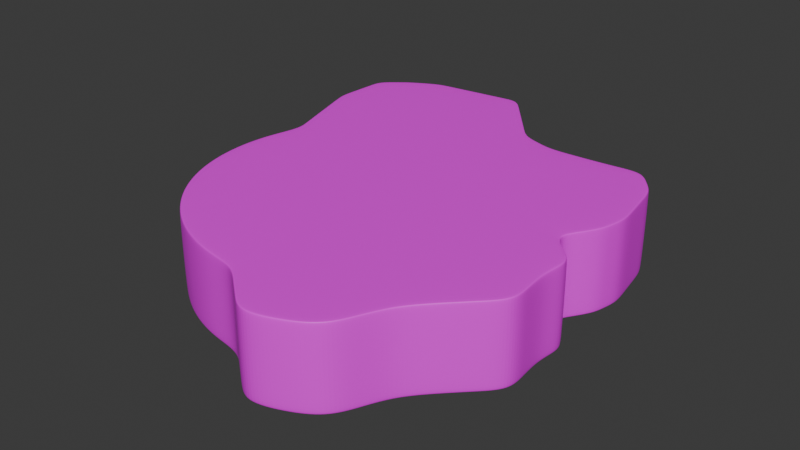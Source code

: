 # Source: terrain5.blend  (saved by Blender 4.2.66; exported with 4.5.12 LTS)
import bpy
from mathutils import Matrix  # noqa: F401  (used for matrix-valued properties, if any)

bpy.ops.wm.read_factory_settings(use_empty=True)
scene = bpy.context.scene
scene.name = 'Scene'

# ---- collections
col_collection = bpy.data.collections.new('Collection'); scene.collection.children.link(col_collection)

# ---- images (referenced by path relative to the original .blend; pixels are not part of the script)
import os
ASSET_DIR = os.environ.get("B2B_ASSET_DIR", "")  # directory of the original .blend (textures are referenced by path, not embedded)
HERE = os.path.dirname(os.path.abspath(__file__))  # packed textures are extracted next to this script under _unpacked/

def load_image(name, relpath, width, height, colorspace="sRGB"):
    """Load a texture the original file referenced (path relative to the .blend, or extracted next to this script)."""
    p = next((c for c in (os.path.join(HERE, relpath), os.path.join(ASSET_DIR, relpath)) if relpath and os.path.exists(c)), "")
    if p:
        img = bpy.data.images.load(p, check_existing=True)
        img.name = name
    else:  # same state as the original file: an image datablock whose file is absent (Cycles renders it pink)
        img = bpy.data.images.new(name, width, height)
        img.source = "FILE"
        img.filepath = "//" + (relpath or name)
    img.colorspace_settings.name = colorspace
    return img
img_untitled = load_image('Untitled', 'texture.png', 1024, 1024, 'sRGB')

# ---- materials (node trees are filled in below, after node groups)
mat_material_001 = bpy.data.materials.new('Material.001')

# ---- material node trees
mat_material_001.use_nodes = True; mat_material_001.node_tree.nodes.clear()
_N = mat_material_001.node_tree.nodes; _L = mat_material_001.node_tree.links
n0 = _N.new('ShaderNodeBsdfPrincipled'); n0.name = 'Principled BSDF'; n0.location = (10, 300)
n1 = _N.new('ShaderNodeOutputMaterial'); n1.name = 'Material Output'; n1.location = (300, 300)
n2 = _N.new('ShaderNodeTexImage'); n2.name = 'Image Texture'; n2.location = (-280, 280)
n2.image = img_untitled
_L.new(n0.outputs[0], n1.inputs[0])
_L.new(n2.outputs[0], n0.inputs[0])
n1.is_active_output = True

# ---- world
world_world = bpy.data.worlds.new('World'); scene.world = world_world
world_world.use_nodes = True; world_world.node_tree.nodes.clear()
_N = world_world.node_tree.nodes; _L = world_world.node_tree.links
n0 = _N.new('ShaderNodeOutputWorld'); n0.name = 'World Output'; n0.location = (300, 300)
n1 = _N.new('ShaderNodeBackground'); n1.name = 'Background'; n1.location = (10, 300)
n1.inputs[0].default_value = (0.05088, 0.05088, 0.05088, 1.0)
_L.new(n1.outputs[0], n0.inputs[0])
n0.is_active_output = True
world_world.color = (0.05088, 0.05088, 0.05088)
world_world.sun_shadow_jitter_overblur = 0.0

# ---- meshes
me_cylinder = bpy.data.meshes.new('Cylinder')
me_cylinder.from_pydata([(1.768, 11.7, 2.551), (1.764, 11.9, 2.369), (1.766, 11.84, 2.498), (3.904, 11.01, 2.551), (3.94, 11.19, 2.369), (3.929, 11.14, 2.498), (6.99, 11.15, 2.551), (7.03, 11.33, 2.369), (7.024, 11.28, 2.498), (9.758, 11.43, 2.551), (9.859, 11.58, 2.369), (9.83, 11.54, 2.498), (11.2, 9.639, 2.551), (11.33, 9.748, 2.369), (11.29, 9.72, 2.498), (11.86, 5.793, 2.551), (12.0, 5.891, 2.369), (11.96, 5.863, 2.498), (11.47, 4.111, 2.551), (11.63, 4.161, 2.369), (11.59, 4.144, 2.498), (10.1, 2.009, 2.551), (10.28, 2.044, 2.369), (10.22, 2.034, 2.498), (11.96, 0.2964, 2.551), (12.14, 0.2964, 2.369), (12.09, 0.2964, 2.498), (11.71, -1.722, 2.551), (11.94, -1.748, 2.369), (11.87, -1.74, 2.498), (12.05, -4.369, 2.551), (12.2, -4.426, 2.369), (12.16, -4.409, 2.498), (9.707, -6.675, 2.551), (9.86, -6.778, 2.369), (9.815, -6.748, 2.498), (8.329, -8.154, 2.551), (8.458, -8.283, 2.369), (8.42, -8.245, 2.498), (6.887, -11.38, 2.551), (6.988, -11.53, 2.369), (6.959, -11.49, 2.498), (5.107, -12.33, 2.551), (5.177, -12.5, 2.369), (5.156, -12.45, 2.498), (3.176, -12.92, 2.551), (3.211, -13.1, 2.369), (3.201, -13.04, 2.498), (0.0, -10.3, 2.551), (0.0, -10.48, 2.369), (0.0, -10.42, 2.498), (-2.009, -10.1, 2.551), (-2.044, -10.28, 2.369), (-2.034, -10.22, 2.498), (-3.94, -9.512, 2.551), (-4.01, -9.68, 2.369), (-3.989, -9.631, 2.498), (-5.72, -8.56, 2.551), (-5.821, -8.712, 2.369), (-5.791, -8.668, 2.498), (-7.28, -7.28, 2.551), (-7.409, -7.409, 2.369), (-7.371, -7.371, 2.498), (-8.56, -5.72, 2.551), (-8.712, -5.821, 2.369), (-8.668, -5.791, 2.498), (-9.512, -3.94, 2.551), (-9.68, -4.01, 2.369), (-9.631, -3.989, 2.498), (-10.1, -2.009, 2.551), (-10.28, -2.044, 2.369), (-10.22, -2.034, 2.498), (-10.3, 0.0, 2.551), (-10.48, 0.0, 2.369), (-10.42, 0.0, 2.498), (-10.1, 2.009, 2.551), (-10.28, 2.044, 2.369), (-10.22, 2.034, 2.498), (-9.512, 3.94, 2.551), (-9.68, 4.01, 2.369), (-9.631, 3.989, 2.498), (-11.33, 9.798, 2.551), (-11.48, 9.892, 2.369), (-11.44, 9.882, 2.498), (-11.14, 13.31, 2.551), (-11.27, 13.44, 2.369), (-11.23, 13.4, 2.498), (-9.576, 14.59, 2.551), (-9.677, 14.75, 2.369), (-9.648, 14.7, 2.498), (-7.796, 15.55, 2.551), (-7.866, 15.71, 2.369), (-7.845, 15.66, 2.498), (-1.963, 16.29, 2.551), (-2.005, 16.44, 2.369), (-1.99, 16.39, 2.498), (1.77, 11.63, -2.551), (1.763, 11.91, -2.308), (1.766, 11.82, -2.48), (3.94, 11.19, -2.308), (3.892, 10.95, -2.551), (3.926, 11.12, -2.48), (7.028, 11.33, -2.308), (6.977, 11.09, -2.551), (7.021, 11.26, -2.48), (9.859, 11.58, -2.308), (9.724, 11.38, -2.551), (9.82, 11.52, -2.48), (11.33, 9.747, -2.308), (11.16, 9.602, -2.551), (11.28, 9.71, -2.48), (12.0, 5.891, -2.308), (11.81, 5.76, -2.551), (11.95, 5.854, -2.48), (11.65, 4.156, -2.308), (11.44, 4.085, -2.551), (11.6, 4.13, -2.48), (10.28, 2.044, -2.308), (10.04, 1.996, -2.551), (10.21, 2.03, -2.48), (12.14, 0.2964, -2.308), (11.9, 0.2964, -2.551), (12.07, 0.2964, -2.48), (11.94, -1.748, -2.308), (11.73, -1.825, -2.551), (11.84, -1.739, -2.48), (12.2, -4.426, -2.308), (11.99, -4.349, -2.551), (12.14, -4.403, -2.48), (9.86, -6.778, -2.308), (9.654, -6.64, -2.551), (9.8, -6.738, -2.48), (8.458, -8.283, -2.308), (8.285, -8.11, -2.551), (8.407, -8.232, -2.48), (6.988, -11.53, -2.308), (6.853, -11.33, -2.551), (6.949, -11.47, -2.48), (5.177, -12.5, -2.308), (5.083, -12.27, -2.551), (5.15, -12.43, -2.48), (3.211, -13.1, -2.308), (3.164, -12.86, -2.551), (3.197, -13.03, -2.48), (0.0, -10.48, -2.308), (1.863e-09, -10.23, -2.551), (4.657e-10, -10.41, -2.48), (-2.044, -10.28, -2.308), (-1.996, -10.04, -2.551), (-2.03, -10.21, -2.48), (-4.01, -9.68, -2.308), (-3.916, -9.455, -2.551), (-3.982, -9.614, -2.48), (-5.821, -8.712, -2.308), (-5.685, -8.509, -2.551), (-5.781, -8.653, -2.48), (-7.409, -7.409, -2.308), (-7.236, -7.236, -2.551), (-7.358, -7.358, -2.48), (-8.712, -5.821, -2.308), (-8.509, -5.685, -2.551), (-8.653, -5.781, -2.48), (-9.68, -4.01, -2.308), (-9.455, -3.916, -2.551), (-9.614, -3.982, -2.48), (-10.28, -2.044, -2.308), (-10.04, -1.996, -2.551), (-10.21, -2.03, -2.48), (-10.48, 0.0, -2.308), (-10.23, -1.863e-09, -2.551), (-10.41, -4.657e-10, -2.48), (-10.28, 2.044, -2.308), (-10.04, 1.996, -2.551), (-10.21, 2.03, -2.48), (-9.68, 4.01, -2.308), (-9.455, 3.916, -2.551), (-9.614, 3.982, -2.48), (-11.48, 9.909, -2.308), (-11.3, 9.798, -2.551), (-11.45, 9.905, -2.48), (-11.27, 13.44, -2.308), (-11.09, 13.27, -2.551), (-11.21, 13.39, -2.48), (-9.677, 14.75, -2.308), (-9.542, 14.54, -2.551), (-9.638, 14.69, -2.48), (-7.866, 15.71, -2.308), (-7.772, 15.49, -2.551), (-7.839, 15.65, -2.48), (-2.0, 16.44, -2.308), (-1.941, 16.23, -2.551), (-1.977, 16.38, -2.48), (11.03, -5.602, 2.369), (10.99, -5.579, 2.498), (10.88, -5.522, 2.551), (11.03, -5.602, -2.308), (10.97, -5.57, -2.48), (10.82, -5.495, -2.551), (7.723, -9.907, 2.369), (7.689, -9.866, 2.498), (7.608, -9.767, 2.551), (7.723, -9.907, -2.308), (7.678, -9.852, -2.48), (7.569, -9.719, -2.551), (1.07, -11.35, 2.369), (2.141, -12.22, 2.369), (2.134, -12.17, 2.498), (1.067, -11.3, 2.498), (2.117, -12.04, 2.551), (1.059, -11.17, 2.551), (2.141, -12.22, -2.308), (1.07, -11.35, -2.308), (1.066, -11.28, -2.48), (2.132, -12.15, -2.48), (1.055, -11.11, -2.551), (2.109, -11.98, -2.551), (11.78, 7.177, 2.369), (11.55, 8.463, 2.369), (11.52, 8.434, 2.498), (11.74, 7.149, 2.498), (11.42, 8.357, 2.551), (11.64, 7.075, 2.551), (11.55, 8.462, -2.308), (11.78, 7.177, -2.308), (11.72, 7.139, -2.48), (11.5, 8.424, -2.48), (11.59, 7.041, -2.551), (11.38, 8.321, -2.551), (12.07, -3.087, 2.369), (12.01, -3.075, 2.498), (11.88, -3.046, 2.551), (12.07, -3.087, -2.308), (11.99, -3.071, -2.48), (11.86, -3.087, -2.551), (1.01, 12.81, 2.369), (0.2562, 13.72, 2.369), (-0.4976, 14.63, 2.369), (-1.251, 15.53, 2.369), (-1.238, 15.48, 2.498), (-0.4874, 14.57, 2.498), (0.2637, 13.66, 2.498), (1.015, 12.75, 2.498), (-1.217, 15.37, 2.551), (-0.4704, 14.45, 2.551), (0.2758, 13.54, 2.551), (1.022, 12.62, 2.551), (-1.247, 15.53, -2.308), (-0.4946, 14.63, -2.308), (0.2581, 13.72, -2.308), (1.011, 12.81, -2.308), (1.018, 12.73, -2.48), (0.269, 13.64, -2.48), (-0.4797, 14.55, -2.48), (-1.228, 15.46, -2.48), (1.028, 12.55, -2.551), (0.2856, 13.47, -2.551), (-0.4565, 14.39, -2.551), (-1.199, 15.31, -2.551), (-2.982, 16.32, 2.369), (-3.959, 16.2, 2.369), (-4.935, 16.08, 2.369), (-5.912, 15.96, 2.369), (-6.889, 15.83, 2.369), (-6.869, 15.79, 2.498), (-5.894, 15.91, 2.498), (-4.918, 16.03, 2.498), (-3.942, 16.15, 2.498), (-2.966, 16.27, 2.498), (-6.824, 15.67, 2.551), (-5.852, 15.79, 2.551), (-4.879, 15.92, 2.551), (-3.907, 16.04, 2.551), (-2.935, 16.16, 2.551), (-6.888, 15.83, -2.308), (-5.911, 15.96, -2.308), (-4.933, 16.08, -2.308), (-3.955, 16.2, -2.308), (-2.978, 16.32, -2.308), (-2.954, 16.26, -2.48), (-3.931, 16.13, -2.48), (-4.908, 16.01, -2.48), (-5.885, 15.89, -2.48), (-6.862, 15.77, -2.48), (-2.913, 16.11, -2.551), (-3.885, 15.99, -2.551), (-4.857, 15.86, -2.551), (-5.829, 15.74, -2.551), (-6.8, 15.61, -2.551), (8.445, 11.46, 2.369), (8.427, 11.41, 2.498), (8.374, 11.29, 2.551), (8.444, 11.46, -2.308), (8.42, 11.39, -2.48), (8.35, 11.23, -2.551), (5.485, 11.26, 2.369), (5.477, 11.21, 2.498), (5.447, 11.08, 2.551), (5.484, 11.26, -2.308), (5.473, 11.19, -2.48), (5.434, 11.02, -2.551), (2.852, 11.55, 2.369), (2.848, 11.49, 2.498), (2.836, 11.36, 2.551), (2.852, 11.55, -2.308), (2.846, 11.47, -2.48), (2.831, 11.29, -2.551), (10.59, 10.66, 2.369), (10.56, 10.63, 2.498), (10.48, 10.53, 2.551), (10.59, 10.66, -2.308), (10.55, 10.61, -2.48), (10.44, 10.49, -2.551), (11.21, 1.17, 2.369), (11.16, 1.165, 2.498), (11.03, 1.152, 2.551), (11.21, 1.17, -2.308), (11.14, 1.163, -2.48), (10.97, 1.146, -2.551), (10.95, 3.103, 2.369), (10.91, 3.089, 2.498), (10.78, 3.06, 2.551), (10.96, 3.1, -2.308), (10.9, 3.08, -2.48), (10.74, 3.041, -2.551), (11.82, 5.026, 2.369), (11.78, 5.004, 2.498), (11.66, 4.952, 2.551), (11.83, 5.024, -2.308), (11.77, 4.992, -2.48), (11.62, 4.923, -2.551), (12.04, -0.7256, 2.369), (11.98, -0.7219, 2.498), (11.83, -0.7128, 2.551), (12.04, -0.7256, -2.308), (11.96, -0.7212, -2.48), (11.81, -0.7642, -2.551), (-11.18, 8.912, 2.369), (-10.88, 7.931, 2.369), (-10.58, 6.951, 2.369), (-10.28, 5.971, 2.369), (-9.98, 4.99, 2.369), (-9.933, 4.971, 2.498), (-10.24, 5.954, 2.498), (-10.54, 6.936, 2.498), (-10.84, 7.918, 2.498), (-11.14, 8.9, 2.498), (-9.815, 4.916, 2.551), (-10.12, 5.892, 2.551), (-10.42, 6.869, 2.551), (-10.73, 7.845, 2.551), (-11.03, 8.821, 2.551), (-9.981, 4.993, -2.308), (-10.28, 5.976, -2.308), (-10.58, 6.959, -2.308), (-10.88, 7.943, -2.308), (-11.18, 8.926, -2.308), (-11.14, 8.918, -2.48), (-10.84, 7.931, -2.48), (-10.53, 6.944, -2.48), (-10.22, 5.956, -2.48), (-9.919, 4.969, -2.48), (-10.99, 8.817, -2.551), (-10.69, 7.837, -2.551), (-10.38, 6.857, -2.551), (-10.07, 5.877, -2.551), (-9.762, 4.896, -2.551), (-11.32, 12.56, 2.369), (-11.37, 11.67, 2.369), (-11.42, 10.78, 2.369), (-11.39, 10.76, 2.498), (-11.34, 11.64, 2.498), (-11.28, 12.52, 2.498), (-11.28, 10.68, 2.551), (-11.24, 11.56, 2.551), (-11.19, 12.43, 2.551), (-11.43, 10.79, -2.308), (-11.38, 11.68, -2.308), (-11.32, 12.56, -2.308), (-11.27, 12.52, -2.48), (-11.33, 11.65, -2.48), (-11.39, 10.78, -2.48), (-11.14, 12.4, -2.551), (-11.2, 11.53, -2.551), (-11.25, 10.67, -2.551), (-8.772, 15.23, 2.369), (-8.747, 15.18, 2.498), (-8.686, 15.07, 2.551), (-8.772, 15.23, -2.308), (-8.738, 15.17, -2.48), (-8.657, 15.02, -2.551), (-10.47, 14.09, 2.369), (-10.44, 14.05, 2.498), (-10.36, 13.95, 2.551), (-10.47, 14.09, -2.308), (-10.43, 14.04, -2.48), (-10.32, 13.91, -2.551)], [], [(303, 300, 4, 99), (309, 306, 13, 108), (223, 216, 16, 111), (327, 324, 19, 114), (321, 318, 22, 117), (315, 312, 25, 120), (333, 330, 28, 123), (231, 228, 31, 126), (195, 192, 34, 129), (129, 34, 37, 132), (201, 198, 40, 135), (135, 40, 43, 138), (138, 43, 46, 141), (211, 204, 49, 144), (144, 49, 52, 147), (147, 52, 55, 150), (150, 55, 58, 153), (153, 58, 61, 156), (156, 61, 64, 159), (159, 64, 67, 162), (162, 67, 70, 165), (165, 70, 73, 168), (168, 73, 76, 171), (171, 76, 79, 174), (355, 336, 82, 177), (377, 366, 85, 180), (393, 390, 88, 183), (387, 384, 91, 186), (277, 258, 94, 189), (297, 294, 7, 102), (291, 288, 10, 105), (249, 234, 1, 97), (300, 1, 2, 301), (301, 2, 0, 302), (294, 4, 5, 295), (295, 5, 3, 296), (288, 7, 8, 289), (289, 8, 6, 290), (306, 10, 11, 307), (307, 11, 9, 308), (217, 13, 14, 218), (218, 14, 12, 220), (324, 16, 17, 325), (325, 17, 15, 326), (318, 19, 20, 319), (319, 20, 18, 320), (312, 22, 23, 313), (313, 23, 21, 314), (330, 25, 26, 331), (331, 26, 24, 332), (228, 28, 29, 229), (229, 29, 27, 230), (192, 31, 32, 193), (193, 32, 30, 194), (37, 34, 35, 38), (38, 35, 33, 36), (198, 37, 38, 199), (199, 38, 36, 200), (43, 40, 41, 44), (44, 41, 39, 42), (46, 43, 44, 47), (47, 44, 42, 45), (205, 46, 47, 206), (206, 47, 45, 208), (52, 49, 50, 53), (53, 50, 48, 51), (55, 52, 53, 56), (56, 53, 51, 54), (58, 55, 56, 59), (59, 56, 54, 57), (61, 58, 59, 62), (62, 59, 57, 60), (64, 61, 62, 65), (65, 62, 60, 63), (67, 64, 65, 68), (68, 65, 63, 66), (70, 67, 68, 71), (71, 68, 66, 69), (73, 70, 71, 74), (74, 71, 69, 72), (76, 73, 74, 77), (77, 74, 72, 75), (79, 76, 77, 80), (80, 77, 75, 78), (340, 79, 80, 341), (341, 80, 78, 346), (368, 82, 83, 369), (369, 83, 81, 372), (390, 85, 86, 391), (391, 86, 84, 392), (384, 88, 89, 385), (385, 89, 87, 386), (262, 91, 92, 263), (263, 92, 90, 268), (237, 94, 95, 238), (238, 95, 93, 242), (3, 302, 0, 245, 244, 243, 242, 93, 272, 271, 270, 269, 268, 90, 386, 87, 392, 84, 374, 373, 372, 81, 350, 349, 348, 347, 346, 78, 75, 72, 69, 66, 63, 60, 57, 54, 51, 48, 209, 208, 45, 42, 39, 200, 36, 33, 194, 30, 230, 27, 332, 24, 314, 21, 320, 18, 326, 15, 221, 220, 12, 308, 9, 290, 6, 296), (303, 99, 101, 304), (304, 101, 100, 305), (297, 102, 104, 298), (298, 104, 103, 299), (291, 105, 107, 292), (292, 107, 106, 293), (309, 108, 110, 310), (310, 110, 109, 311), (223, 111, 113, 224), (224, 113, 112, 226), (327, 114, 116, 328), (328, 116, 115, 329), (321, 117, 119, 322), (322, 119, 118, 323), (315, 120, 122, 316), (316, 122, 121, 317), (333, 123, 125, 334), (334, 125, 124, 335), (231, 126, 128, 232), (232, 128, 127, 233), (195, 129, 131, 196), (196, 131, 130, 197), (129, 132, 134, 131), (131, 134, 133, 130), (201, 135, 137, 202), (202, 137, 136, 203), (135, 138, 140, 137), (137, 140, 139, 136), (138, 141, 143, 140), (140, 143, 142, 139), (211, 144, 146, 212), (212, 146, 145, 214), (144, 147, 149, 146), (146, 149, 148, 145), (147, 150, 152, 149), (149, 152, 151, 148), (150, 153, 155, 152), (152, 155, 154, 151), (153, 156, 158, 155), (155, 158, 157, 154), (156, 159, 161, 158), (158, 161, 160, 157), (159, 162, 164, 161), (161, 164, 163, 160), (162, 165, 167, 164), (164, 167, 166, 163), (165, 168, 170, 167), (167, 170, 169, 166), (168, 171, 173, 170), (170, 173, 172, 169), (171, 174, 176, 173), (173, 176, 175, 172), (355, 177, 179, 356), (356, 179, 178, 361), (377, 180, 182, 378), (378, 182, 181, 381), (393, 183, 185, 394), (394, 185, 184, 395), (387, 186, 188, 388), (388, 188, 187, 389), (277, 189, 191, 278), (278, 191, 190, 283), (249, 97, 98, 250), (250, 98, 96, 254), (96, 305, 100, 299, 103, 293, 106, 311, 109, 227, 226, 112, 329, 115, 323, 118, 317, 121, 335, 124, 233, 127, 197, 130, 133, 203, 136, 139, 142, 215, 214, 145, 148, 151, 154, 157, 160, 163, 166, 169, 172, 175, 365, 364, 363, 362, 361, 178, 383, 382, 381, 181, 395, 184, 389, 187, 287, 286, 285, 284, 283, 190, 257, 256, 255, 254), (128, 196, 197, 127), (126, 195, 196, 128), (35, 193, 194, 33), (34, 192, 193, 35), (126, 31, 192, 195), (134, 202, 203, 133), (132, 201, 202, 134), (41, 199, 200, 39), (40, 198, 199, 41), (132, 37, 198, 201), (143, 213, 215, 142), (213, 212, 214, 215), (141, 210, 213, 143), (210, 211, 212, 213), (50, 207, 209, 48), (207, 206, 208, 209), (49, 204, 207, 50), (204, 205, 206, 207), (141, 46, 205, 210), (210, 205, 204, 211), (110, 225, 227, 109), (225, 224, 226, 227), (108, 222, 225, 110), (222, 223, 224, 225), (17, 219, 221, 15), (219, 218, 220, 221), (16, 216, 219, 17), (216, 217, 218, 219), (108, 13, 217, 222), (222, 217, 216, 223), (125, 232, 233, 124), (123, 231, 232, 125), (32, 229, 230, 30), (31, 228, 229, 32), (123, 28, 228, 231), (191, 253, 257, 190), (253, 252, 256, 257), (252, 251, 255, 256), (251, 250, 254, 255), (189, 246, 253, 191), (246, 247, 252, 253), (247, 248, 251, 252), (248, 249, 250, 251), (2, 241, 245, 0), (241, 240, 244, 245), (240, 239, 243, 244), (239, 238, 242, 243), (1, 234, 241, 2), (234, 235, 240, 241), (235, 236, 239, 240), (236, 237, 238, 239), (189, 94, 237, 246), (246, 237, 236, 247), (247, 236, 235, 248), (248, 235, 234, 249), (188, 282, 287, 187), (282, 281, 286, 287), (281, 280, 285, 286), (280, 279, 284, 285), (279, 278, 283, 284), (186, 273, 282, 188), (273, 274, 281, 282), (274, 275, 280, 281), (275, 276, 279, 280), (276, 277, 278, 279), (95, 267, 272, 93), (267, 266, 271, 272), (266, 265, 270, 271), (265, 264, 269, 270), (264, 263, 268, 269), (94, 258, 267, 95), (258, 259, 266, 267), (259, 260, 265, 266), (260, 261, 264, 265), (261, 262, 263, 264), (186, 91, 262, 273), (273, 262, 261, 274), (274, 261, 260, 275), (275, 260, 259, 276), (276, 259, 258, 277), (104, 292, 293, 103), (102, 291, 292, 104), (11, 289, 290, 9), (10, 288, 289, 11), (102, 7, 288, 291), (101, 298, 299, 100), (99, 297, 298, 101), (8, 295, 296, 6), (7, 294, 295, 8), (99, 4, 294, 297), (98, 304, 305, 96), (97, 303, 304, 98), (5, 301, 302, 3), (4, 300, 301, 5), (97, 1, 300, 303), (107, 310, 311, 106), (105, 309, 310, 107), (14, 307, 308, 12), (13, 306, 307, 14), (105, 10, 306, 309), (119, 316, 317, 118), (117, 315, 316, 119), (26, 313, 314, 24), (25, 312, 313, 26), (117, 22, 312, 315), (116, 322, 323, 115), (114, 321, 322, 116), (23, 319, 320, 21), (22, 318, 319, 23), (114, 19, 318, 321), (113, 328, 329, 112), (111, 327, 328, 113), (20, 325, 326, 18), (19, 324, 325, 20), (111, 16, 324, 327), (122, 334, 335, 121), (120, 333, 334, 122), (29, 331, 332, 27), (28, 330, 331, 29), (120, 25, 330, 333), (176, 360, 365, 175), (360, 359, 364, 365), (359, 358, 363, 364), (358, 357, 362, 363), (357, 356, 361, 362), (174, 351, 360, 176), (351, 352, 359, 360), (352, 353, 358, 359), (353, 354, 357, 358), (354, 355, 356, 357), (83, 345, 350, 81), (345, 344, 349, 350), (344, 343, 348, 349), (343, 342, 347, 348), (342, 341, 346, 347), (82, 336, 345, 83), (336, 337, 344, 345), (337, 338, 343, 344), (338, 339, 342, 343), (339, 340, 341, 342), (174, 79, 340, 351), (351, 340, 339, 352), (352, 339, 338, 353), (353, 338, 337, 354), (354, 337, 336, 355), (179, 380, 383, 178), (380, 379, 382, 383), (379, 378, 381, 382), (177, 375, 380, 179), (375, 376, 379, 380), (376, 377, 378, 379), (86, 371, 374, 84), (371, 370, 373, 374), (370, 369, 372, 373), (85, 366, 371, 86), (366, 367, 370, 371), (367, 368, 369, 370), (177, 82, 368, 375), (375, 368, 367, 376), (376, 367, 366, 377), (185, 388, 389, 184), (183, 387, 388, 185), (92, 385, 386, 90), (91, 384, 385, 92), (183, 88, 384, 387), (182, 394, 395, 181), (180, 393, 394, 182), (89, 391, 392, 87), (88, 390, 391, 89), (180, 85, 390, 393)])
_uv = me_cylinder.uv_layers.new(name='UVMap')
_uv.uv.foreach_set('vector', [0.9844, 0.5238, 0.9844, 0.9822, 0.9688, 0.9822, 0.9688, 0.5238, 0.8906, 0.5238, 0.8906, 0.9822, 0.875, 0.9822, 0.875, 0.5238, 0.8542, 0.5238, 0.8542, 0.9822, 0.8438, 0.9822, 0.8438, 0.5238, 0.8281, 0.5238, 0.8281, 0.9822, 0.8125, 0.9822, 0.8125, 0.5238, 0.7969, 0.5238, 0.7969, 0.9822, 0.7812, 0.9822, 0.7812, 0.5238, 0.7656, 0.5238, 0.7656, 0.9822, 0.75, 0.9822, 0.75, 0.5238, 0.7344, 0.5238, 0.7344, 0.9822, 0.7188, 0.9822, 0.7188, 0.5238, 0.7031, 0.5238, 0.7031, 0.9822, 0.6875, 0.9822, 0.6875, 0.5238, 0.6719, 0.5238, 0.6719, 0.9822, 0.6562, 0.9822, 0.6562, 0.5238, 0.6562, 0.5238, 0.6562, 0.9822, 0.625, 0.9822, 0.625, 0.5238, 0.6094, 0.5238, 0.6094, 0.9822, 0.5937, 0.9822, 0.5938, 0.5238, 0.5938, 0.5238, 0.5938, 0.9822, 0.5625, 0.9822, 0.5625, 0.5238, 0.5625, 0.5238, 0.5625, 0.9822, 0.5312, 0.9822, 0.5312, 0.5238, 0.5104, 0.5238, 0.5104, 0.9822, 0.5, 0.9822, 0.5, 0.5238, 0.5, 0.5238, 0.5, 0.9822, 0.4688, 0.9822, 0.4688, 0.5238, 0.4688, 0.5238, 0.4688, 0.9822, 0.4375, 0.9822, 0.4375, 0.5238, 0.4375, 0.5238, 0.4375, 0.9822, 0.4062, 0.9822, 0.4062, 0.5238, 0.4062, 0.5238, 0.4062, 0.9822, 0.375, 0.9822, 0.375, 0.5238, 0.375, 0.5238, 0.375, 0.9822, 0.3437, 0.9822, 0.3438, 0.5238, 0.3438, 0.5238, 0.3438, 0.9822, 0.3125, 0.9822, 0.3125, 0.5238, 0.3125, 0.5238, 0.3125, 0.9822, 0.2812, 0.9822, 0.2812, 0.5238, 0.2813, 0.5238, 0.2812, 0.9822, 0.25, 0.9822, 0.25, 0.5238, 0.25, 0.5238, 0.25, 0.9822, 0.2188, 0.9822, 0.2188, 0.5238, 0.2188, 0.5238, 0.2188, 0.9822, 0.1875, 0.9822, 0.1875, 0.5238, 0.1615, 0.5238, 0.1615, 0.9822, 0.1562, 0.9822, 0.1562, 0.5238, 0.1328, 0.5238, 0.1328, 0.9822, 0.125, 0.9822, 0.125, 0.5238, 0.1094, 0.5238, 0.1094, 0.9822, 0.09375, 0.9822, 0.09375, 0.5238, 0.07812, 0.5238, 0.07812, 0.9822, 0.0625, 0.9822, 0.0625, 0.5238, 0.03646, 0.5238, 0.03646, 0.9822, 0.03125, 0.9822, 0.03125, 0.5238, 0.9531, 0.5238, 0.9531, 0.9822, 0.9375, 0.9822, 0.9375, 0.5238, 0.9219, 0.5238, 0.9219, 0.9822, 0.9062, 0.9822, 0.9062, 0.5238, 0.00625, 0.5238, 0.00625, 0.9822, 0.0, 0.9822, 0.0, 0.5238, 0.9844, 0.9822, 1.0, 0.9822, 0.9999, 1.0, 0.9844, 1.0, 0.2734, 0.4877, 0.2501, 0.49, 0.25, 0.4858, 0.273, 0.4836, 0.9531, 0.9822, 0.9688, 0.9822, 0.9687, 1.0, 0.9531, 1.0, 0.3193, 0.4786, 0.2969, 0.4854, 0.296, 0.4813, 0.3181, 0.4746, 0.9219, 0.9822, 0.9375, 0.9822, 0.9374, 1.0, 0.9219, 1.0, 0.3626, 0.4606, 0.3419, 0.4717, 0.3402, 0.4679, 0.3606, 0.457, 0.8906, 0.9822, 0.9062, 0.9822, 0.9062, 1.0, 0.8906, 1.0, 0.4015, 0.4346, 0.3834, 0.4495, 0.381, 0.4461, 0.3989, 0.4314, 0.8646, 0.9822, 0.875, 0.9822, 0.8749, 1.0, 0.8646, 1.0, 0.4297, 0.4076, 0.4198, 0.4196, 0.4167, 0.4167, 0.4265, 0.4048, 0.8281, 0.9822, 0.8438, 0.9822, 0.8437, 1.0, 0.8281, 1.0, 0.4606, 0.3626, 0.4496, 0.3832, 0.4461, 0.381, 0.457, 0.3606, 0.7969, 0.9822, 0.8125, 0.9822, 0.8124, 1.0, 0.7969, 1.0, 0.4786, 0.3193, 0.4718, 0.3417, 0.4679, 0.3402, 0.4746, 0.3181, 0.7656, 0.9822, 0.7812, 0.9822, 0.7812, 1.0, 0.7656, 1.0, 0.4877, 0.2734, 0.4854, 0.2967, 0.4813, 0.296, 0.4836, 0.273, 0.7344, 0.9822, 0.75, 0.9822, 0.7499, 1.0, 0.7344, 1.0, 0.4877, 0.2266, 0.49, 0.2499, 0.4858, 0.25, 0.4836, 0.227, 0.7031, 0.9822, 0.7188, 0.9822, 0.7187, 1.0, 0.7031, 1.0, 0.4786, 0.1807, 0.4854, 0.2031, 0.4813, 0.204, 0.4746, 0.1819, 0.6719, 0.9822, 0.6875, 0.9822, 0.6874, 1.0, 0.6719, 1.0, 0.4606, 0.1374, 0.4717, 0.1581, 0.4679, 0.1598, 0.457, 0.1394, 0.625, 0.9822, 0.6562, 0.9822, 0.6562, 1.0, 0.6251, 1.0, 0.4198, 0.08039, 0.4495, 0.1166, 0.4461, 0.119, 0.4167, 0.08325, 0.6094, 0.9822, 0.625, 0.9822, 0.6249, 1.0, 0.6094, 1.0, 0.4015, 0.06537, 0.4196, 0.08022, 0.4167, 0.08325, 0.3989, 0.06859, 0.5625, 0.9822, 0.5938, 0.9822, 0.5937, 1.0, 0.5626, 1.0, 0.3419, 0.02833, 0.3832, 0.05039, 0.381, 0.05393, 0.3402, 0.03213, 0.5312, 0.9822, 0.5625, 0.9822, 0.5624, 1.0, 0.5313, 1.0, 0.2969, 0.01465, 0.3417, 0.02823, 0.3402, 0.03213, 0.296, 0.01872, 0.5208, 0.9822, 0.5312, 0.9822, 0.5312, 1.0, 0.5208, 1.0, 0.2812, 0.01307, 0.2967, 0.0146, 0.296, 0.01872, 0.2807, 0.0172, 0.4688, 0.9822, 0.5, 0.9822, 0.4999, 1.0, 0.4688, 1.0, 0.2033, 0.0146, 0.2499, 0.01001, 0.25, 0.01418, 0.204, 0.01872, 0.4375, 0.9822, 0.4688, 0.9822, 0.4687, 1.0, 0.4376, 1.0, 0.1583, 0.02823, 0.2031, 0.01465, 0.204, 0.01872, 0.1598, 0.03213, 0.4062, 0.9822, 0.4375, 0.9822, 0.4374, 1.0, 0.4063, 1.0, 0.1168, 0.05039, 0.1581, 0.02833, 0.1598, 0.03213, 0.119, 0.05393, 0.375, 0.9822, 0.4062, 0.9822, 0.4062, 1.0, 0.3751, 1.0, 0.08039, 0.08022, 0.1166, 0.05052, 0.119, 0.05393, 0.08325, 0.08325, 0.3437, 0.9822, 0.375, 0.9822, 0.3749, 1.0, 0.3438, 1.0, 0.05052, 0.1166, 0.08022, 0.08039, 0.08325, 0.08325, 0.05393, 0.119, 0.3125, 0.9822, 0.3438, 0.9822, 0.3437, 1.0, 0.3126, 1.0, 0.02833, 0.1581, 0.05039, 0.1168, 0.05393, 0.119, 0.03213, 0.1598, 0.2812, 0.9822, 0.3125, 0.9822, 0.3124, 1.0, 0.2813, 1.0, 0.01465, 0.2031, 0.02823, 0.1583, 0.03213, 0.1598, 0.01872, 0.204, 0.25, 0.9822, 0.2812, 0.9822, 0.2812, 1.0, 0.2501, 1.0, 0.01001, 0.2499, 0.0146, 0.2033, 0.01872, 0.204, 0.01418, 0.25, 0.2188, 0.9822, 0.25, 0.9822, 0.2499, 1.0, 0.2188, 1.0, 0.0146, 0.2967, 0.01001, 0.2501, 0.01418, 0.25, 0.01872, 0.296, 0.1875, 0.9822, 0.2188, 0.9822, 0.2187, 1.0, 0.1876, 1.0, 0.02823, 0.3417, 0.01465, 0.2969, 0.01872, 0.296, 0.03213, 0.3402, 0.1823, 0.9822, 0.1875, 0.9822, 0.1874, 1.0, 0.1822, 1.0, 0.032, 0.3488, 0.02833, 0.3419, 0.03213, 0.3402, 0.03577, 0.347, 0.1484, 0.9822, 0.1562, 0.9822, 0.1562, 1.0, 0.1484, 1.0, 0.05795, 0.3925, 0.05052, 0.3834, 0.05393, 0.381, 0.06126, 0.3899, 0.1094, 0.9822, 0.125, 0.9822, 0.1249, 1.0, 0.1094, 1.0, 0.09848, 0.4346, 0.08039, 0.4198, 0.08325, 0.4167, 0.1011, 0.4314, 0.07812, 0.9822, 0.09375, 0.9822, 0.09367, 1.0, 0.07813, 1.0, 0.1374, 0.4606, 0.1168, 0.4496, 0.119, 0.4461, 0.1394, 0.457, 0.05729, 0.9822, 0.0625, 0.9822, 0.06242, 1.0, 0.05724, 1.0, 0.1657, 0.474, 0.1583, 0.4718, 0.1598, 0.4679, 0.1671, 0.4701, 0.025, 0.9822, 0.03125, 0.9822, 0.03117, 1.0, 0.02495, 1.0, 0.2126, 0.4863, 0.2033, 0.4854, 0.204, 0.4813, 0.2132, 0.4822, 0.296, 0.4813, 0.273, 0.4836, 0.25, 0.4858, 0.2408, 0.4849, 0.2316, 0.484, 0.2224, 0.4831, 0.2132, 0.4822, 0.204, 0.4813, 0.1966, 0.479, 0.1892, 0.4768, 0.1819, 0.4746, 0.1745, 0.4723, 0.1671, 0.4701, 0.1598, 0.4679, 0.1394, 0.457, 0.119, 0.4461, 0.1011, 0.4314, 0.08325, 0.4167, 0.07592, 0.4078, 0.06859, 0.3989, 0.06126, 0.3899, 0.05393, 0.381, 0.05029, 0.3742, 0.04666, 0.3674, 0.04303, 0.3606, 0.0394, 0.3538, 0.03577, 0.347, 0.03213, 0.3402, 0.01872, 0.296, 0.01418, 0.25, 0.01872, 0.204, 0.03213, 0.1598, 0.05393, 0.119, 0.08325, 0.08325, 0.119, 0.05393, 0.1598, 0.03213, 0.204, 0.01872, 0.25, 0.01418, 0.2653, 0.01569, 0.2807, 0.0172, 0.296, 0.01872, 0.3402, 0.03213, 0.381, 0.05393, 0.3989, 0.06859, 0.4167, 0.08325, 0.4461, 0.119, 0.457, 0.1394, 0.4679, 0.1598, 0.4746, 0.1819, 0.4813, 0.204, 0.4836, 0.227, 0.4858, 0.25, 0.4836, 0.273, 0.4813, 0.296, 0.4746, 0.3181, 0.4679, 0.3402, 0.457, 0.3606, 0.4461, 0.381, 0.4363, 0.3929, 0.4265, 0.4048, 0.4167, 0.4167, 0.3989, 0.4314, 0.381, 0.4461, 0.3606, 0.457, 0.3402, 0.4679, 0.3181, 0.4746, 0.9844, 0.5238, 0.9688, 0.5238, 0.9689, 0.5, 0.9844, 0.5, 0.7734, 0.4877, 0.7967, 0.4854, 0.7957, 0.4799, 0.7729, 0.4822, 0.9531, 0.5238, 0.9375, 0.5238, 0.9376, 0.5, 0.9531, 0.5, 0.8193, 0.4786, 0.8417, 0.4718, 0.8397, 0.4666, 0.8177, 0.4732, 0.9219, 0.5238, 0.9062, 0.5238, 0.9064, 0.5, 0.9219, 0.5, 0.8626, 0.4606, 0.8832, 0.4496, 0.8802, 0.4449, 0.86, 0.4557, 0.8906, 0.5238, 0.875, 0.5238, 0.8751, 0.5, 0.8906, 0.5, 0.9015, 0.4346, 0.9196, 0.4198, 0.9157, 0.4157, 0.898, 0.4303, 0.8542, 0.5238, 0.8438, 0.5238, 0.8439, 0.5, 0.8542, 0.5, 0.9396, 0.3955, 0.9495, 0.3835, 0.9449, 0.3802, 0.9352, 0.3921, 0.8281, 0.5238, 0.8125, 0.5238, 0.8126, 0.5, 0.8281, 0.5, 0.9606, 0.3626, 0.9717, 0.342, 0.9666, 0.3397, 0.9557, 0.36, 0.7969, 0.5238, 0.7812, 0.5238, 0.7814, 0.5, 0.7969, 0.5, 0.9786, 0.3193, 0.9853, 0.297, 0.9799, 0.2957, 0.9732, 0.3177, 0.7656, 0.5238, 0.75, 0.5238, 0.7501, 0.5, 0.7656, 0.5, 0.9877, 0.2734, 0.99, 0.2502, 0.9844, 0.25, 0.9822, 0.2729, 0.7344, 0.5238, 0.7188, 0.5238, 0.7189, 0.5, 0.7344, 0.5, 0.9877, 0.2266, 0.9854, 0.2033, 0.9799, 0.2043, 0.9822, 0.2271, 0.7031, 0.5238, 0.6875, 0.5238, 0.6876, 0.5, 0.7031, 0.5, 0.9786, 0.1807, 0.9718, 0.1583, 0.9666, 0.1603, 0.9732, 0.1823, 0.6719, 0.5238, 0.6562, 0.5238, 0.6564, 0.5, 0.6719, 0.5, 0.9606, 0.1374, 0.9496, 0.1168, 0.9449, 0.1198, 0.9557, 0.14, 0.6562, 0.5238, 0.625, 0.5238, 0.6251, 0.5, 0.6561, 0.5, 0.9495, 0.1165, 0.9198, 0.08042, 0.9157, 0.08425, 0.9449, 0.1198, 0.6094, 0.5238, 0.5938, 0.5238, 0.5939, 0.5, 0.6094, 0.5, 0.9015, 0.06537, 0.8835, 0.05055, 0.8802, 0.0551, 0.898, 0.06968, 0.5938, 0.5238, 0.5625, 0.5238, 0.5626, 0.5, 0.5936, 0.5, 0.8832, 0.05037, 0.842, 0.02834, 0.8397, 0.03344, 0.8802, 0.0551, 0.5625, 0.5238, 0.5312, 0.5238, 0.5314, 0.5, 0.5624, 0.5, 0.8417, 0.02822, 0.797, 0.01466, 0.7957, 0.0201, 0.8397, 0.03344, 0.5104, 0.5238, 0.5, 0.5238, 0.5001, 0.5, 0.5105, 0.5, 0.7657, 0.01154, 0.7502, 0.01002, 0.75, 0.0156, 0.7652, 0.0171, 0.5, 0.5238, 0.4688, 0.5238, 0.4689, 0.5, 0.4999, 0.5, 0.7498, 0.01002, 0.7033, 0.0146, 0.7043, 0.0201, 0.75, 0.0156, 0.4688, 0.5238, 0.4375, 0.5238, 0.4376, 0.5, 0.4686, 0.5, 0.703, 0.01466, 0.6583, 0.02822, 0.6603, 0.03344, 0.7043, 0.0201, 0.4375, 0.5238, 0.4062, 0.5238, 0.4064, 0.5, 0.4374, 0.5, 0.658, 0.02834, 0.6168, 0.05037, 0.6198, 0.0551, 0.6603, 0.03344, 0.4062, 0.5238, 0.375, 0.5238, 0.3751, 0.5, 0.4061, 0.5, 0.6165, 0.05055, 0.5804, 0.08019, 0.5843, 0.08425, 0.6198, 0.0551, 0.375, 0.5238, 0.3438, 0.5238, 0.3439, 0.5, 0.3749, 0.5, 0.5802, 0.08042, 0.5505, 0.1165, 0.5551, 0.1198, 0.5843, 0.08425, 0.3438, 0.5238, 0.3125, 0.5238, 0.3126, 0.5, 0.3436, 0.5, 0.5504, 0.1168, 0.5283, 0.158, 0.5334, 0.1603, 0.5551, 0.1198, 0.3125, 0.5238, 0.2812, 0.5238, 0.2814, 0.5, 0.3124, 0.5, 0.5282, 0.1583, 0.5147, 0.203, 0.5201, 0.2043, 0.5334, 0.1603, 0.2813, 0.5238, 0.25, 0.5238, 0.2501, 0.5, 0.2811, 0.5, 0.5146, 0.2033, 0.51, 0.2498, 0.5156, 0.25, 0.5201, 0.2043, 0.25, 0.5238, 0.2188, 0.5238, 0.2189, 0.5, 0.2499, 0.5, 0.51, 0.2502, 0.5146, 0.2967, 0.5201, 0.2957, 0.5156, 0.25, 0.2188, 0.5238, 0.1875, 0.5238, 0.1876, 0.5, 0.2186, 0.5, 0.5147, 0.297, 0.5282, 0.3417, 0.5334, 0.3397, 0.5201, 0.2957, 0.1615, 0.5238, 0.1562, 0.5238, 0.1564, 0.5, 0.1615, 0.5, 0.5467, 0.3763, 0.5504, 0.3832, 0.5551, 0.3802, 0.5515, 0.3735, 0.1328, 0.5238, 0.125, 0.5238, 0.1251, 0.5, 0.1329, 0.5, 0.5728, 0.4106, 0.5802, 0.4196, 0.5843, 0.4157, 0.577, 0.4069, 0.1094, 0.5238, 0.09375, 0.5238, 0.09386, 0.5, 0.1094, 0.5, 0.5985, 0.4346, 0.6165, 0.4495, 0.6198, 0.4449, 0.602, 0.4303, 0.07812, 0.5238, 0.0625, 0.5238, 0.06261, 0.5, 0.07812, 0.5, 0.6374, 0.4606, 0.658, 0.4717, 0.6603, 0.4666, 0.64, 0.4557, 0.03646, 0.5238, 0.03125, 0.5238, 0.03136, 0.5, 0.03653, 0.5, 0.6956, 0.4831, 0.703, 0.4853, 0.7043, 0.4799, 0.6969, 0.4777, 0.00625, 0.5238, 0.0, 0.5238, 0.0001067, 0.5, 0.006314, 0.5, 0.7405, 0.4891, 0.7498, 0.49, 0.75, 0.4844, 0.7409, 0.4835, 0.75, 0.4844, 0.7729, 0.4822, 0.7957, 0.4799, 0.8177, 0.4732, 0.8397, 0.4666, 0.86, 0.4557, 0.8802, 0.4449, 0.898, 0.4303, 0.9157, 0.4157, 0.9255, 0.4039, 0.9352, 0.3921, 0.9449, 0.3802, 0.9557, 0.36, 0.9666, 0.3397, 0.9732, 0.3177, 0.9799, 0.2957, 0.9822, 0.2729, 0.9844, 0.25, 0.9822, 0.2271, 0.9799, 0.2043, 0.9732, 0.1823, 0.9666, 0.1603, 0.9557, 0.14, 0.9449, 0.1198, 0.9157, 0.08425, 0.898, 0.06968, 0.8802, 0.0551, 0.8397, 0.03344, 0.7957, 0.0201, 0.7805, 0.0186, 0.7652, 0.0171, 0.75, 0.0156, 0.7043, 0.0201, 0.6603, 0.03344, 0.6198, 0.0551, 0.5843, 0.08425, 0.5551, 0.1198, 0.5334, 0.1603, 0.5201, 0.2043, 0.5156, 0.25, 0.5201, 0.2957, 0.5334, 0.3397, 0.537, 0.3465, 0.5407, 0.3532, 0.5443, 0.36, 0.5479, 0.3667, 0.5515, 0.3735, 0.5551, 0.3802, 0.5624, 0.3891, 0.5697, 0.398, 0.577, 0.4069, 0.5843, 0.4157, 0.602, 0.4303, 0.6198, 0.4449, 0.64, 0.4557, 0.6603, 0.4666, 0.6676, 0.4688, 0.675, 0.471, 0.6823, 0.4732, 0.6896, 0.4755, 0.6969, 0.4777, 0.7043, 0.4799, 0.7134, 0.4808, 0.7226, 0.4817, 0.7317, 0.4826, 0.7409, 0.4835, 0.9717, 0.158, 0.9606, 0.1374, 0.9557, 0.14, 0.9666, 0.1603, 0.6875, 0.5238, 0.6719, 0.5238, 0.6719, 0.5, 0.6874, 0.5, 0.4496, 0.1168, 0.4606, 0.1374, 0.457, 0.1394, 0.4461, 0.119, 0.6562, 0.9822, 0.6719, 0.9822, 0.6719, 1.0, 0.6563, 1.0, 0.6875, 0.5238, 0.6875, 0.9822, 0.6719, 0.9822, 0.6719, 0.5238, 0.9196, 0.08019, 0.9015, 0.06537, 0.898, 0.06968, 0.9157, 0.08425, 0.625, 0.5238, 0.6094, 0.5238, 0.6094, 0.5, 0.6249, 0.5, 0.3834, 0.05052, 0.4015, 0.06537, 0.3989, 0.06859, 0.381, 0.05393, 0.5937, 0.9822, 0.6094, 0.9822, 0.6094, 1.0, 0.5938, 1.0, 0.625, 0.5238, 0.625, 0.9822, 0.6094, 0.9822, 0.6094, 0.5238, 0.7967, 0.0146, 0.7812, 0.01307, 0.7805, 0.0186, 0.7957, 0.0201, 0.7812, 0.01307, 0.7657, 0.01154, 0.7652, 0.0171, 0.7805, 0.0186, 0.5312, 0.5238, 0.5208, 0.5238, 0.5208, 0.5, 0.5311, 0.5, 0.5208, 0.5238, 0.5104, 0.5238, 0.5105, 0.5, 0.5208, 0.5, 0.2501, 0.01001, 0.2656, 0.01154, 0.2653, 0.01569, 0.25, 0.01418, 0.2656, 0.01154, 0.2812, 0.01307, 0.2807, 0.0172, 0.2653, 0.01569, 0.5, 0.9822, 0.5104, 0.9822, 0.5104, 1.0, 0.5001, 1.0, 0.5104, 0.9822, 0.5208, 0.9822, 0.5208, 1.0, 0.5104, 1.0, 0.5312, 0.5238, 0.5312, 0.9822, 0.5208, 0.9822, 0.5208, 0.5238, 0.5208, 0.5238, 0.5208, 0.9822, 0.5104, 0.9822, 0.5104, 0.5238, 0.9198, 0.4196, 0.9297, 0.4075, 0.9255, 0.4039, 0.9157, 0.4157, 0.9297, 0.4075, 0.9396, 0.3955, 0.9352, 0.3921, 0.9255, 0.4039, 0.875, 0.5238, 0.8646, 0.5238, 0.8645, 0.5, 0.8749, 0.5, 0.8646, 0.5238, 0.8542, 0.5238, 0.8542, 0.5, 0.8645, 0.5, 0.4495, 0.3834, 0.4396, 0.3955, 0.4363, 0.3929, 0.4461, 0.381, 0.4396, 0.3955, 0.4297, 0.4076, 0.4265, 0.4048, 0.4363, 0.3929, 0.8438, 0.9822, 0.8542, 0.9822, 0.8542, 1.0, 0.8438, 1.0, 0.8542, 0.9822, 0.8646, 0.9822, 0.8646, 1.0, 0.8542, 1.0, 0.875, 0.5238, 0.875, 0.9822, 0.8646, 0.9822, 0.8646, 0.5238, 0.8646, 0.5238, 0.8646, 0.9822, 0.8542, 0.9822, 0.8542, 0.5238, 0.9853, 0.203, 0.9786, 0.1807, 0.9732, 0.1823, 0.9799, 0.2043, 0.7188, 0.5238, 0.7031, 0.5238, 0.7031, 0.5, 0.7186, 0.5, 0.4718, 0.1583, 0.4786, 0.1807, 0.4746, 0.1819, 0.4679, 0.1598, 0.6875, 0.9822, 0.7031, 0.9822, 0.7031, 1.0, 0.6876, 1.0, 0.7188, 0.5238, 0.7188, 0.9822, 0.7031, 0.9822, 0.7031, 0.5238, 0.7033, 0.4854, 0.7126, 0.4863, 0.7134, 0.4808, 0.7043, 0.4799, 0.7126, 0.4863, 0.7219, 0.4872, 0.7226, 0.4817, 0.7134, 0.4808, 0.7219, 0.4872, 0.7312, 0.4882, 0.7317, 0.4826, 0.7226, 0.4817, 0.7312, 0.4882, 0.7405, 0.4891, 0.7409, 0.4835, 0.7317, 0.4826, 0.03125, 0.5238, 0.025, 0.5238, 0.02494, 0.5, 0.03114, 0.5, 0.025, 0.5238, 0.01875, 0.5238, 0.01873, 0.5, 0.02494, 0.5, 0.01875, 0.5238, 0.0125, 0.5238, 0.01252, 0.5, 0.01873, 0.5, 0.0125, 0.5238, 0.00625, 0.5238, 0.006314, 0.5, 0.01252, 0.5, 0.2499, 0.49, 0.2406, 0.4891, 0.2408, 0.4849, 0.25, 0.4858, 0.2406, 0.4891, 0.2312, 0.4882, 0.2316, 0.484, 0.2408, 0.4849, 0.2312, 0.4882, 0.2219, 0.4872, 0.2224, 0.4831, 0.2316, 0.484, 0.2219, 0.4872, 0.2126, 0.4863, 0.2132, 0.4822, 0.2224, 0.4831, 0.0, 0.9822, 0.00625, 0.9822, 0.006298, 1.0, 7.978e-05, 1.0, 0.00625, 0.9822, 0.0125, 0.9822, 0.01252, 1.0, 0.006298, 1.0, 0.0125, 0.9822, 0.01875, 0.9822, 0.01873, 1.0, 0.01252, 1.0, 0.01875, 0.9822, 0.025, 0.9822, 0.02495, 1.0, 0.01873, 1.0, 0.03125, 0.5238, 0.03125, 0.9822, 0.025, 0.9822, 0.025, 0.5238, 0.025, 0.5238, 0.025, 0.9822, 0.01875, 0.9822, 0.01875, 0.5238, 0.01875, 0.5238, 0.01875, 0.9822, 0.0125, 0.9822, 0.0125, 0.5238, 0.0125, 0.5238, 0.0125, 0.9822, 0.00625, 0.9822, 0.00625, 0.5238, 0.6583, 0.4718, 0.6658, 0.474, 0.6676, 0.4688, 0.6603, 0.4666, 0.6658, 0.474, 0.6732, 0.4763, 0.675, 0.471, 0.6676, 0.4688, 0.6732, 0.4763, 0.6807, 0.4786, 0.6823, 0.4732, 0.675, 0.471, 0.6807, 0.4786, 0.6881, 0.4808, 0.6896, 0.4755, 0.6823, 0.4732, 0.6881, 0.4808, 0.6956, 0.4831, 0.6969, 0.4777, 0.6896, 0.4755, 0.0625, 0.5238, 0.05729, 0.5238, 0.05722, 0.5, 0.06239, 0.5, 0.05729, 0.5238, 0.05208, 0.5238, 0.05205, 0.5, 0.05722, 0.5, 0.05208, 0.5238, 0.04688, 0.5238, 0.04688, 0.5, 0.05205, 0.5, 0.04688, 0.5238, 0.04167, 0.5238, 0.0417, 0.5, 0.04688, 0.5, 0.04167, 0.5238, 0.03646, 0.5238, 0.03653, 0.5, 0.0417, 0.5, 0.2031, 0.4854, 0.1956, 0.4831, 0.1966, 0.479, 0.204, 0.4813, 0.1956, 0.4831, 0.1881, 0.4808, 0.1892, 0.4768, 0.1966, 0.479, 0.1881, 0.4808, 0.1807, 0.4786, 0.1819, 0.4746, 0.1892, 0.4768, 0.1807, 0.4786, 0.1732, 0.4763, 0.1745, 0.4723, 0.1819, 0.4746, 0.1732, 0.4763, 0.1657, 0.474, 0.1671, 0.4701, 0.1745, 0.4723, 0.03125, 0.9822, 0.03646, 0.9822, 0.03651, 1.0, 0.03133, 1.0, 0.03646, 0.9822, 0.04167, 0.9822, 0.04169, 1.0, 0.03651, 1.0, 0.04167, 0.9822, 0.04688, 0.9822, 0.04688, 1.0, 0.04169, 1.0, 0.04688, 0.9822, 0.05208, 0.9822, 0.05206, 1.0, 0.04688, 1.0, 0.05208, 0.9822, 0.05729, 0.9822, 0.05724, 1.0, 0.05206, 1.0, 0.0625, 0.5238, 0.0625, 0.9822, 0.05729, 0.9822, 0.05729, 0.5238, 0.05729, 0.5238, 0.05729, 0.9822, 0.05208, 0.9822, 0.05208, 0.5238, 0.05208, 0.5238, 0.05208, 0.9822, 0.04688, 0.9822, 0.04688, 0.5238, 0.04688, 0.5238, 0.04688, 0.9822, 0.04167, 0.9822, 0.04167, 0.5238, 0.04167, 0.5238, 0.04167, 0.9822, 0.03646, 0.9822, 0.03646, 0.5238, 0.842, 0.4717, 0.8626, 0.4606, 0.86, 0.4557, 0.8397, 0.4666, 0.9375, 0.5238, 0.9219, 0.5238, 0.9219, 0.5, 0.9374, 0.5, 0.3832, 0.4496, 0.3626, 0.4606, 0.3606, 0.457, 0.381, 0.4461, 0.9062, 0.9822, 0.9219, 0.9822, 0.9219, 1.0, 0.9063, 1.0, 0.9375, 0.5238, 0.9375, 0.9822, 0.9219, 0.9822, 0.9219, 0.5238, 0.797, 0.4853, 0.8193, 0.4786, 0.8177, 0.4732, 0.7957, 0.4799, 0.9688, 0.5238, 0.9531, 0.5238, 0.9531, 0.5, 0.9686, 0.5, 0.3417, 0.4718, 0.3193, 0.4786, 0.3181, 0.4746, 0.3402, 0.4679, 0.9375, 0.9822, 0.9531, 0.9822, 0.9531, 1.0, 0.9376, 1.0, 0.9688, 0.5238, 0.9688, 0.9822, 0.9531, 0.9822, 0.9531, 0.5238, 0.7502, 0.49, 0.7734, 0.4877, 0.7729, 0.4822, 0.75, 0.4844, 1.0, 0.5238, 0.9844, 0.5238, 0.9844, 0.5, 0.9999, 0.5, 0.2967, 0.4854, 0.2734, 0.4877, 0.273, 0.4836, 0.296, 0.4813, 0.9688, 0.9822, 0.9844, 0.9822, 0.9844, 1.0, 0.9688, 1.0, 1.0, 0.5238, 1.0, 0.9822, 0.9844, 0.9822, 0.9844, 0.5238, 0.8835, 0.4495, 0.9015, 0.4346, 0.898, 0.4303, 0.8802, 0.4449, 0.9062, 0.5238, 0.8906, 0.5238, 0.8906, 0.5, 0.9061, 0.5, 0.4196, 0.4198, 0.4015, 0.4346, 0.3989, 0.4314, 0.4167, 0.4167, 0.875, 0.9822, 0.8906, 0.9822, 0.8906, 1.0, 0.8751, 1.0, 0.9062, 0.5238, 0.9062, 0.9822, 0.8906, 0.9822, 0.8906, 0.5238, 0.9854, 0.2967, 0.9877, 0.2734, 0.9822, 0.2729, 0.9799, 0.2957, 0.7812, 0.5238, 0.7656, 0.5238, 0.7656, 0.5, 0.7811, 0.5, 0.49, 0.2501, 0.4877, 0.2734, 0.4836, 0.273, 0.4858, 0.25, 0.75, 0.9822, 0.7656, 0.9822, 0.7656, 1.0, 0.7501, 1.0, 0.7812, 0.5238, 0.7812, 0.9822, 0.7656, 0.9822, 0.7656, 0.5238, 0.9718, 0.3417, 0.9786, 0.3193, 0.9732, 0.3177, 0.9666, 0.3397, 0.8125, 0.5238, 0.7969, 0.5238, 0.7969, 0.5, 0.8124, 0.5, 0.4854, 0.2969, 0.4786, 0.3193, 0.4746, 0.3181, 0.4813, 0.296, 0.7812, 0.9822, 0.7969, 0.9822, 0.7969, 1.0, 0.7813, 1.0, 0.8125, 0.5238, 0.8125, 0.9822, 0.7969, 0.9822, 0.7969, 0.5238, 0.9496, 0.3832, 0.9606, 0.3626, 0.9557, 0.36, 0.9449, 0.3802, 0.8438, 0.5238, 0.8281, 0.5238, 0.8281, 0.5, 0.8436, 0.5, 0.4717, 0.3419, 0.4606, 0.3626, 0.457, 0.3606, 0.4679, 0.3402, 0.8125, 0.9822, 0.8281, 0.9822, 0.8281, 1.0, 0.8126, 1.0, 0.8438, 0.5238, 0.8438, 0.9822, 0.8281, 0.9822, 0.8281, 0.5238, 0.99, 0.2498, 0.9877, 0.2266, 0.9822, 0.2271, 0.9844, 0.25, 0.75, 0.5238, 0.7344, 0.5238, 0.7344, 0.5, 0.7499, 0.5, 0.4854, 0.2033, 0.4877, 0.2266, 0.4836, 0.227, 0.4813, 0.204, 0.7188, 0.9822, 0.7344, 0.9822, 0.7344, 1.0, 0.7188, 1.0, 0.75, 0.5238, 0.75, 0.9822, 0.7344, 0.9822, 0.7344, 0.5238, 0.5283, 0.342, 0.532, 0.3489, 0.537, 0.3465, 0.5334, 0.3397, 0.532, 0.3489, 0.5357, 0.3557, 0.5407, 0.3532, 0.537, 0.3465, 0.5357, 0.3557, 0.5394, 0.3626, 0.5443, 0.36, 0.5407, 0.3532, 0.5394, 0.3626, 0.543, 0.3695, 0.5479, 0.3667, 0.5443, 0.36, 0.543, 0.3695, 0.5467, 0.3763, 0.5515, 0.3735, 0.5479, 0.3667, 0.1875, 0.5238, 0.1823, 0.5238, 0.1822, 0.5, 0.1874, 0.5, 0.1823, 0.5238, 0.1771, 0.5238, 0.177, 0.5, 0.1822, 0.5, 0.1771, 0.5238, 0.1719, 0.5238, 0.1719, 0.5, 0.177, 0.5, 0.1719, 0.5238, 0.1667, 0.5238, 0.1667, 0.5, 0.1719, 0.5, 0.1667, 0.5238, 0.1615, 0.5238, 0.1615, 0.5, 0.1667, 0.5, 0.05039, 0.3832, 0.04671, 0.3764, 0.05029, 0.3742, 0.05393, 0.381, 0.04671, 0.3764, 0.04304, 0.3695, 0.04666, 0.3674, 0.05029, 0.3742, 0.04304, 0.3695, 0.03936, 0.3626, 0.04303, 0.3606, 0.04666, 0.3674, 0.03936, 0.3626, 0.03568, 0.3557, 0.0394, 0.3538, 0.04303, 0.3606, 0.03568, 0.3557, 0.032, 0.3488, 0.03577, 0.347, 0.0394, 0.3538, 0.1562, 0.9822, 0.1615, 0.9822, 0.1615, 1.0, 0.1563, 1.0, 0.1615, 0.9822, 0.1667, 0.9822, 0.1667, 1.0, 0.1615, 1.0, 0.1667, 0.9822, 0.1719, 0.9822, 0.1719, 1.0, 0.1667, 1.0, 0.1719, 0.9822, 0.1771, 0.9822, 0.1771, 1.0, 0.1719, 1.0, 0.1771, 0.9822, 0.1823, 0.9822, 0.1822, 1.0, 0.1771, 1.0, 0.1875, 0.5238, 0.1875, 0.9822, 0.1823, 0.9822, 0.1823, 0.5238, 0.1823, 0.5238, 0.1823, 0.9822, 0.1771, 0.9822, 0.1771, 0.5238, 0.1771, 0.5238, 0.1771, 0.9822, 0.1719, 0.9822, 0.1719, 0.5238, 0.1719, 0.5238, 0.1719, 0.9822, 0.1667, 0.9822, 0.1667, 0.5238, 0.1667, 0.5238, 0.1667, 0.9822, 0.1615, 0.9822, 0.1615, 0.5238, 0.5505, 0.3835, 0.558, 0.3925, 0.5624, 0.3891, 0.5551, 0.3802, 0.558, 0.3925, 0.5654, 0.4015, 0.5697, 0.398, 0.5624, 0.3891, 0.5654, 0.4015, 0.5728, 0.4106, 0.577, 0.4069, 0.5697, 0.398, 0.1562, 0.5238, 0.1484, 0.5238, 0.1484, 0.5, 0.1561, 0.5, 0.1484, 0.5238, 0.1406, 0.5238, 0.1406, 0.5, 0.1484, 0.5, 0.1406, 0.5238, 0.1328, 0.5238, 0.1329, 0.5, 0.1406, 0.5, 0.08022, 0.4196, 0.07279, 0.4106, 0.07592, 0.4078, 0.08325, 0.4167, 0.07279, 0.4106, 0.06537, 0.4015, 0.06859, 0.3989, 0.07592, 0.4078, 0.06537, 0.4015, 0.05795, 0.3925, 0.06126, 0.3899, 0.06859, 0.3989, 0.125, 0.9822, 0.1328, 0.9822, 0.1329, 1.0, 0.1251, 1.0, 0.1328, 0.9822, 0.1406, 0.9822, 0.1406, 1.0, 0.1329, 1.0, 0.1406, 0.9822, 0.1484, 0.9822, 0.1484, 1.0, 0.1406, 1.0, 0.1562, 0.5238, 0.1562, 0.9822, 0.1484, 0.9822, 0.1484, 0.5238, 0.1484, 0.5238, 0.1484, 0.9822, 0.1406, 0.9822, 0.1406, 0.5238, 0.1406, 0.5238, 0.1406, 0.9822, 0.1328, 0.9822, 0.1328, 0.5238, 0.6168, 0.4496, 0.6374, 0.4606, 0.64, 0.4557, 0.6198, 0.4449, 0.09375, 0.5238, 0.07812, 0.5238, 0.07812, 0.5, 0.09364, 0.5, 0.1581, 0.4717, 0.1374, 0.4606, 0.1394, 0.457, 0.1598, 0.4679, 0.0625, 0.9822, 0.07812, 0.9822, 0.07813, 1.0, 0.06258, 1.0, 0.09375, 0.5238, 0.09375, 0.9822, 0.07812, 0.9822, 0.07812, 0.5238, 0.5804, 0.4198, 0.5985, 0.4346, 0.602, 0.4303, 0.5843, 0.4157, 0.125, 0.5238, 0.1094, 0.5238, 0.1094, 0.5, 0.1249, 0.5, 0.1166, 0.4495, 0.09848, 0.4346, 0.1011, 0.4314, 0.119, 0.4461, 0.09375, 0.9822, 0.1094, 0.9822, 0.1094, 1.0, 0.09383, 1.0, 0.125, 0.5238, 0.125, 0.9822, 0.1094, 0.9822, 0.1094, 0.5238])
me_cylinder.materials.append(mat_material_001)
me_cylinder.update()

# ---- objects
ob_cylinder = bpy.data.objects.new('Cylinder', me_cylinder)

# ---- transforms, parenting, visibility, modifiers, constraints
ob_cylinder.location = (0.0, 0.0, 0.0)
_m = ob_cylinder.modifiers.new('Subdivision', 'SUBSURF')
_m.levels = 3
_m.render_levels = 3

# ---- collection membership
col_collection.objects.link(ob_cylinder)

# ---- scene / render settings (as saved in the file)
scene.frame_start = 1; scene.frame_end = 250; scene.frame_set(1)
scene.render.engine = 'BLENDER_EEVEE_NEXT'
bpy.context.view_layer.update()

# ---- added for rendering (the .blend has no active camera and no usable light): camera, sun
cam_auto = bpy.data.cameras.new('AutoCamera')
cam_auto.lens = 50.0
cam_auto.sensor_width = 36.0
cam_auto.clip_end = 1000.0
ob_auto_camera = bpy.data.objects.new('AutoCamera', cam_auto)
scene.collection.objects.link(ob_auto_camera)
ob_auto_camera.location = (35.7019, -40.7415, 28.2755)
ob_auto_camera.rotation_euler = (1.09748, -7.21219e-08, 0.694738)
scene.camera = ob_auto_camera
light_auto_sun = bpy.data.lights.new('AutoSun', 'SUN')
light_auto_sun.energy = 3.0
light_auto_sun.angle = 0.0523599
ob_auto_sun = bpy.data.objects.new('AutoSun', light_auto_sun)
scene.collection.objects.link(ob_auto_sun)
ob_auto_sun.rotation_euler = (0.872665, 0.174533, 0.523599)
bpy.context.view_layer.update()
